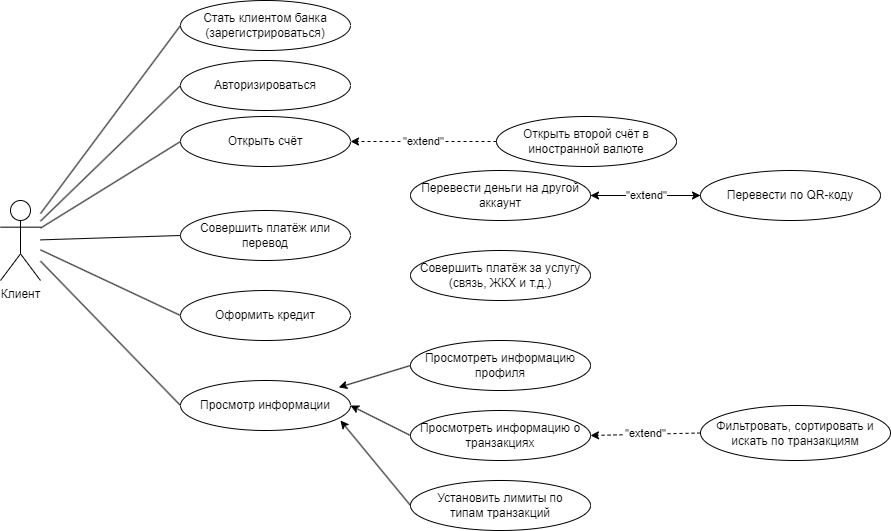

The diagram above was exported from draw.io. Its source (the exported page's mxGraphModel, read from the mxfile embedded in the PNG):
<mxGraphModel dx="903" dy="1603" grid="1" gridSize="10" guides="1" tooltips="1" connect="1" arrows="1" fold="1" page="1" pageScale="1" pageWidth="850" pageHeight="1100" math="0" shadow="0">
  <root>
    <mxCell id="0" />
    <mxCell id="1" parent="0" />
    <mxCell id="VrbJV0djmKqlcYPBfEZg-1" value="Клиент" style="shape=umlActor;verticalLabelPosition=bottom;verticalAlign=top;html=1;" parent="1" vertex="1">
      <mxGeometry x="110" y="40" width="40" height="80" as="geometry" />
    </mxCell>
    <mxCell id="VrbJV0djmKqlcYPBfEZg-6" value="Стать клиентом банка (зарегистрироваться)" style="ellipse;whiteSpace=wrap;html=1;" parent="1" vertex="1">
      <mxGeometry x="290" y="-160" width="170" height="50" as="geometry" />
    </mxCell>
    <mxCell id="VrbJV0djmKqlcYPBfEZg-7" value="Совершить платёж или перевод" style="ellipse;whiteSpace=wrap;html=1;" parent="1" vertex="1">
      <mxGeometry x="290" y="50" width="170" height="50" as="geometry" />
    </mxCell>
    <mxCell id="f-Nha3TIXB4YnT9BbHSk-3" value="" style="edgeStyle=orthogonalEdgeStyle;rounded=0;orthogonalLoop=1;jettySize=auto;html=1;" parent="1" source="VrbJV0djmKqlcYPBfEZg-8" target="VrbJV0djmKqlcYPBfEZg-17" edge="1">
      <mxGeometry relative="1" as="geometry" />
    </mxCell>
    <mxCell id="VrbJV0djmKqlcYPBfEZg-8" value="Перевести деньги на другой аккаунт" style="ellipse;whiteSpace=wrap;html=1;" parent="1" vertex="1">
      <mxGeometry x="520" y="10" width="180" height="50" as="geometry" />
    </mxCell>
    <mxCell id="VrbJV0djmKqlcYPBfEZg-9" value="Совершить платёж за услугу (связь, ЖКХ и т.д.)" style="ellipse;whiteSpace=wrap;html=1;" parent="1" vertex="1">
      <mxGeometry x="520" y="90" width="180" height="50" as="geometry" />
    </mxCell>
    <mxCell id="VrbJV0djmKqlcYPBfEZg-17" value="Перевести по QR-коду" style="ellipse;whiteSpace=wrap;html=1;" parent="1" vertex="1">
      <mxGeometry x="810" y="10" width="180" height="50" as="geometry" />
    </mxCell>
    <mxCell id="VrbJV0djmKqlcYPBfEZg-19" value="Авторизироваться" style="ellipse;whiteSpace=wrap;html=1;" parent="1" vertex="1">
      <mxGeometry x="290" y="-100" width="170" height="50" as="geometry" />
    </mxCell>
    <mxCell id="VrbJV0djmKqlcYPBfEZg-20" value="Оформить кредит" style="ellipse;whiteSpace=wrap;html=1;" parent="1" vertex="1">
      <mxGeometry x="290" y="130" width="170" height="50" as="geometry" />
    </mxCell>
    <mxCell id="VrbJV0djmKqlcYPBfEZg-21" value="Просмотр информации" style="ellipse;whiteSpace=wrap;html=1;" parent="1" vertex="1">
      <mxGeometry x="290" y="220" width="170" height="50" as="geometry" />
    </mxCell>
    <mxCell id="VrbJV0djmKqlcYPBfEZg-23" value="Просмотреть информацию профиля" style="ellipse;whiteSpace=wrap;html=1;" parent="1" vertex="1">
      <mxGeometry x="520" y="180" width="180" height="50" as="geometry" />
    </mxCell>
    <mxCell id="VrbJV0djmKqlcYPBfEZg-24" value="Просмотреть информацию о транзакциях" style="ellipse;whiteSpace=wrap;html=1;" parent="1" vertex="1">
      <mxGeometry x="520" y="250" width="180" height="50" as="geometry" />
    </mxCell>
    <mxCell id="VrbJV0djmKqlcYPBfEZg-27" value="Фильтровать, сортировать и искать по транзакциям" style="ellipse;whiteSpace=wrap;html=1;" parent="1" vertex="1">
      <mxGeometry x="810" y="245" width="190" height="55" as="geometry" />
    </mxCell>
    <mxCell id="VrbJV0djmKqlcYPBfEZg-28" value="" style="endArrow=classic;html=1;rounded=0;entryX=1;entryY=0.5;entryDx=0;entryDy=0;exitX=0;exitY=0.5;exitDx=0;exitDy=0;dashed=1;" parent="1" source="VrbJV0djmKqlcYPBfEZg-27" target="VrbJV0djmKqlcYPBfEZg-24" edge="1">
      <mxGeometry width="50" height="50" relative="1" as="geometry">
        <mxPoint x="820" y="45" as="sourcePoint" />
        <mxPoint x="710" y="45" as="targetPoint" />
      </mxGeometry>
    </mxCell>
    <mxCell id="VrbJV0djmKqlcYPBfEZg-29" value="&quot;extend&quot;" style="edgeLabel;html=1;align=center;verticalAlign=middle;resizable=0;points=[];" parent="VrbJV0djmKqlcYPBfEZg-28" vertex="1" connectable="0">
      <mxGeometry x="0.0087" y="-1" relative="1" as="geometry">
        <mxPoint as="offset" />
      </mxGeometry>
    </mxCell>
    <mxCell id="VrbJV0djmKqlcYPBfEZg-30" value="" style="endArrow=none;html=1;rounded=0;entryX=0;entryY=0.5;entryDx=0;entryDy=0;" parent="1" source="VrbJV0djmKqlcYPBfEZg-1" target="VrbJV0djmKqlcYPBfEZg-6" edge="1">
      <mxGeometry width="50" height="50" relative="1" as="geometry">
        <mxPoint x="530" y="190" as="sourcePoint" />
        <mxPoint x="580" y="140" as="targetPoint" />
      </mxGeometry>
    </mxCell>
    <mxCell id="VrbJV0djmKqlcYPBfEZg-31" value="" style="endArrow=none;html=1;rounded=0;entryX=0;entryY=0.5;entryDx=0;entryDy=0;" parent="1" source="VrbJV0djmKqlcYPBfEZg-1" target="VrbJV0djmKqlcYPBfEZg-19" edge="1">
      <mxGeometry width="50" height="50" relative="1" as="geometry">
        <mxPoint x="160" y="72" as="sourcePoint" />
        <mxPoint x="300" y="-55" as="targetPoint" />
      </mxGeometry>
    </mxCell>
    <mxCell id="VrbJV0djmKqlcYPBfEZg-32" value="" style="endArrow=none;html=1;rounded=0;entryX=0;entryY=0.5;entryDx=0;entryDy=0;" parent="1" source="VrbJV0djmKqlcYPBfEZg-1" target="VrbJV0djmKqlcYPBfEZg-7" edge="1">
      <mxGeometry width="50" height="50" relative="1" as="geometry">
        <mxPoint x="210" y="130" as="sourcePoint" />
        <mxPoint x="300" y="15" as="targetPoint" />
      </mxGeometry>
    </mxCell>
    <mxCell id="VrbJV0djmKqlcYPBfEZg-33" value="" style="endArrow=none;html=1;rounded=0;entryX=0;entryY=0.5;entryDx=0;entryDy=0;" parent="1" source="VrbJV0djmKqlcYPBfEZg-1" target="VrbJV0djmKqlcYPBfEZg-20" edge="1">
      <mxGeometry width="50" height="50" relative="1" as="geometry">
        <mxPoint x="210" y="220" as="sourcePoint" />
        <mxPoint x="300" y="85" as="targetPoint" />
      </mxGeometry>
    </mxCell>
    <mxCell id="VrbJV0djmKqlcYPBfEZg-34" value="" style="endArrow=none;html=1;rounded=0;entryX=0;entryY=0.5;entryDx=0;entryDy=0;" parent="1" source="VrbJV0djmKqlcYPBfEZg-1" target="VrbJV0djmKqlcYPBfEZg-21" edge="1">
      <mxGeometry width="50" height="50" relative="1" as="geometry">
        <mxPoint x="150" y="280" as="sourcePoint" />
        <mxPoint x="300" y="165" as="targetPoint" />
      </mxGeometry>
    </mxCell>
    <mxCell id="VrbJV0djmKqlcYPBfEZg-35" value="Установить лимиты по &lt;br&gt;типам транзакций" style="ellipse;whiteSpace=wrap;html=1;" parent="1" vertex="1">
      <mxGeometry x="520" y="320" width="180" height="50" as="geometry" />
    </mxCell>
    <mxCell id="f-Nha3TIXB4YnT9BbHSk-1" value="Открыть счёт" style="ellipse;whiteSpace=wrap;html=1;" parent="1" vertex="1">
      <mxGeometry x="290" y="-44" width="170" height="50" as="geometry" />
    </mxCell>
    <mxCell id="f-Nha3TIXB4YnT9BbHSk-2" value="" style="endArrow=none;html=1;rounded=0;entryX=0;entryY=0.5;entryDx=0;entryDy=0;" parent="1" source="VrbJV0djmKqlcYPBfEZg-1" target="f-Nha3TIXB4YnT9BbHSk-1" edge="1">
      <mxGeometry width="50" height="50" relative="1" as="geometry">
        <mxPoint x="160" y="71" as="sourcePoint" />
        <mxPoint x="300" y="-65" as="targetPoint" />
      </mxGeometry>
    </mxCell>
    <mxCell id="f-Nha3TIXB4YnT9BbHSk-4" value="" style="endArrow=classic;html=1;rounded=0;entryX=1;entryY=0.5;entryDx=0;entryDy=0;dashed=1;exitX=0;exitY=0.5;exitDx=0;exitDy=0;" parent="1" source="f-Nha3TIXB4YnT9BbHSk-6" target="f-Nha3TIXB4YnT9BbHSk-1" edge="1">
      <mxGeometry width="50" height="50" relative="1" as="geometry">
        <mxPoint x="580" y="-20" as="sourcePoint" />
        <mxPoint x="500" y="-5.5" as="targetPoint" />
      </mxGeometry>
    </mxCell>
    <mxCell id="f-Nha3TIXB4YnT9BbHSk-5" value="&quot;extend&quot;" style="edgeLabel;html=1;align=center;verticalAlign=middle;resizable=0;points=[];" parent="f-Nha3TIXB4YnT9BbHSk-4" vertex="1" connectable="0">
      <mxGeometry x="0.0087" y="-1" relative="1" as="geometry">
        <mxPoint as="offset" />
      </mxGeometry>
    </mxCell>
    <mxCell id="f-Nha3TIXB4YnT9BbHSk-6" value="Открыть второй счёт в иностранной валюте" style="ellipse;whiteSpace=wrap;html=1;" parent="1" vertex="1">
      <mxGeometry x="606" y="-44" width="180" height="50" as="geometry" />
    </mxCell>
    <mxCell id="zNo1t27xuGlx9WvPPFUk-1" value="" style="endArrow=classic;html=1;rounded=0;entryX=1;entryY=0.5;entryDx=0;entryDy=0;dashed=1;exitX=0;exitY=0.5;exitDx=0;exitDy=0;" edge="1" parent="1" source="VrbJV0djmKqlcYPBfEZg-17" target="VrbJV0djmKqlcYPBfEZg-8">
      <mxGeometry width="50" height="50" relative="1" as="geometry">
        <mxPoint x="616" y="-9" as="sourcePoint" />
        <mxPoint x="470" y="-9" as="targetPoint" />
      </mxGeometry>
    </mxCell>
    <mxCell id="zNo1t27xuGlx9WvPPFUk-2" value="&quot;extend&quot;" style="edgeLabel;html=1;align=center;verticalAlign=middle;resizable=0;points=[];" vertex="1" connectable="0" parent="zNo1t27xuGlx9WvPPFUk-1">
      <mxGeometry x="0.0087" y="-1" relative="1" as="geometry">
        <mxPoint as="offset" />
      </mxGeometry>
    </mxCell>
    <mxCell id="zNo1t27xuGlx9WvPPFUk-3" value="" style="endArrow=classic;html=1;rounded=0;exitX=0;exitY=0.5;exitDx=0;exitDy=0;entryX=0.931;entryY=0.138;entryDx=0;entryDy=0;entryPerimeter=0;" edge="1" parent="1" source="VrbJV0djmKqlcYPBfEZg-23" target="VrbJV0djmKqlcYPBfEZg-21">
      <mxGeometry width="50" height="50" relative="1" as="geometry">
        <mxPoint x="440" y="140" as="sourcePoint" />
        <mxPoint x="490" y="90" as="targetPoint" />
      </mxGeometry>
    </mxCell>
    <mxCell id="zNo1t27xuGlx9WvPPFUk-4" value="" style="endArrow=classic;html=1;rounded=0;exitX=0;exitY=0.5;exitDx=0;exitDy=0;entryX=1;entryY=0.5;entryDx=0;entryDy=0;" edge="1" parent="1" source="VrbJV0djmKqlcYPBfEZg-24" target="VrbJV0djmKqlcYPBfEZg-21">
      <mxGeometry width="50" height="50" relative="1" as="geometry">
        <mxPoint x="530" y="215" as="sourcePoint" />
        <mxPoint x="458" y="237" as="targetPoint" />
      </mxGeometry>
    </mxCell>
    <mxCell id="zNo1t27xuGlx9WvPPFUk-5" value="" style="endArrow=classic;html=1;rounded=0;exitX=0;exitY=0.5;exitDx=0;exitDy=0;entryX=0.941;entryY=0.8;entryDx=0;entryDy=0;entryPerimeter=0;" edge="1" parent="1" source="VrbJV0djmKqlcYPBfEZg-35" target="VrbJV0djmKqlcYPBfEZg-21">
      <mxGeometry width="50" height="50" relative="1" as="geometry">
        <mxPoint x="530" y="285" as="sourcePoint" />
        <mxPoint x="470" y="255" as="targetPoint" />
      </mxGeometry>
    </mxCell>
  </root>
</mxGraphModel>